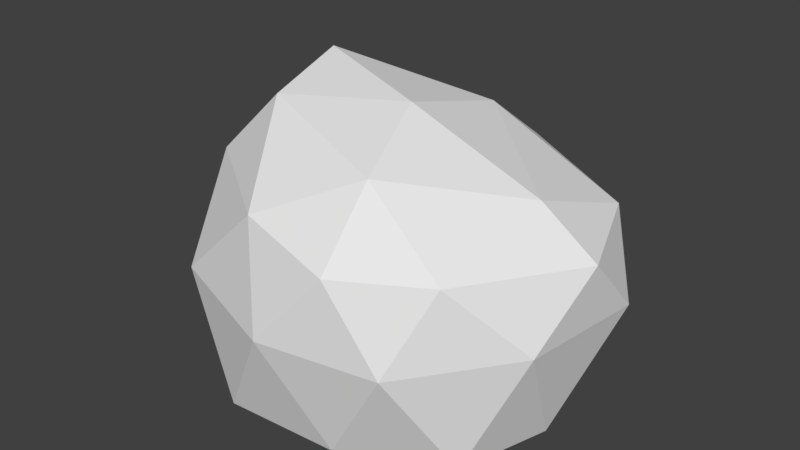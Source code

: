 # Source: rock2.blend  (saved by Blender 2.78.0; exported with 4.5.12 LTS)
import bpy
from mathutils import Matrix  # noqa: F401  (used for matrix-valued properties, if any)

bpy.ops.wm.read_factory_settings(use_empty=True)
scene = bpy.context.scene
scene.name = 'Scene'

# ---- collections
col_collection_1 = bpy.data.collections.new('Collection 1'); scene.collection.children.link(col_collection_1)

# ---- world
world_world = bpy.data.worlds.new('World'); scene.world = world_world
world_world.color = (0.05088, 0.05088, 0.05088)
world_world.use_sun_shadow = False
world_world.sun_shadow_jitter_overblur = 0.0
world_world.cycles.sampling_method = 'MANUAL'

# ---- meshes
me_icosphere = bpy.data.meshes.new('Icosphere')
me_icosphere.from_pydata([(3.277e-10, 0.0, 0.008213), (0.8907, -0.5257, 0.008213), (-0.3402, -0.8506, 0.008213), (-1.101, 0.0, 0.008213), (-0.315, 0.8624, 0.002416), (0.8987, 0.513, 0.02777), (0.4095, -0.9338, 1.069), (-0.7129, -0.4455, 1.232), (-0.7221, 0.553, 1.233), (0.2849, 0.9554, 1.13), (1.25, 0.01026, 1.034), (0.2457, -0.1037, 1.615), (-0.2, -0.5, 0.008213), (0.5235, -0.309, 0.008213), (0.3236, -0.809, 0.008213), (1.047, 0.000217, 0.008388), (0.5266, 0.3042, 0.01558), (-0.6471, 0.0, 0.008213), (-0.8471, -0.5, 0.008213), (-0.1924, 0.5043, 0.005536), (-0.8243, 0.5055, 0.009672), (0.3373, 0.806, 0.01735), (1.162, -0.3436, 0.6646), (1.257, 0.3464, 0.6739), (0.03615, -1.017, 0.6324), (0.6879, -0.8744, 0.6118), (-1.114, -0.254, 0.6988), (-0.6368, -0.8081, 0.7024), (-0.5482, 0.8499, 0.6798), (-1.09, 0.3647, 0.6547), (0.7915, 0.8086, 0.707), (0.06312, 1.053, 0.6611), (0.8558, -0.6494, 1.056), (-0.1095, -0.8661, 1.193), (-0.8988, 0.1263, 1.258), (-0.2896, 0.6789, 1.394), (1.027, 0.5794, 1.067), (0.4126, -0.6145, 1.44), (0.9427, -0.01142, 1.275), (-0.3678, -0.393, 1.594), (-0.4408, 0.09582, 1.701), (0.2759, 0.5307, 1.446)], [], [(0, 13, 12), (1, 13, 15), (0, 12, 17), (0, 17, 19), (0, 19, 16), (1, 15, 22), (2, 14, 24), (3, 18, 26), (4, 20, 28), (5, 21, 30), (1, 22, 25), (2, 24, 27), (3, 26, 29), (4, 28, 31), (5, 30, 23), (6, 32, 37), (7, 33, 39), (8, 34, 40), (9, 35, 41), (10, 36, 38), (38, 41, 11), (38, 36, 41), (36, 9, 41), (41, 40, 11), (41, 35, 40), (35, 8, 40), (40, 39, 11), (40, 34, 39), (34, 7, 39), (39, 37, 11), (39, 33, 37), (33, 6, 37), (37, 38, 11), (37, 32, 38), (32, 10, 38), (23, 36, 10), (23, 30, 36), (30, 9, 36), (31, 35, 9), (31, 28, 35), (28, 8, 35), (29, 34, 8), (29, 26, 34), (26, 7, 34), (27, 33, 7), (27, 24, 33), (24, 6, 33), (25, 32, 6), (25, 22, 32), (22, 10, 32), (30, 31, 9), (30, 21, 31), (21, 4, 31), (28, 29, 8), (28, 20, 29), (20, 3, 29), (26, 27, 7), (26, 18, 27), (18, 2, 27), (24, 25, 6), (24, 14, 25), (14, 1, 25), (22, 23, 10), (22, 15, 23), (15, 5, 23), (16, 21, 5), (16, 19, 21), (19, 4, 21), (19, 20, 4), (19, 17, 20), (17, 3, 20), (17, 18, 3), (17, 12, 18), (12, 2, 18), (15, 16, 5), (15, 13, 16), (13, 0, 16), (12, 14, 2), (12, 13, 14), (13, 1, 14)])
me_icosphere.use_remesh_preserve_volume = False
me_icosphere.use_remesh_preserve_attributes = False
me_icosphere.use_mirror_vertex_groups = False
me_icosphere.update()

# ---- objects
ob_icosphere = bpy.data.objects.new('Icosphere', me_icosphere)

# ---- transforms, parenting, visibility, modifiers, constraints
ob_icosphere.location = (0.0, 0.0, 0.0)
ob_icosphere.lineart.crease_threshold = 0.0

# ---- collection membership
col_collection_1.objects.link(ob_icosphere)

# ---- scene / render settings (as saved in the file)
scene.frame_start = 1; scene.frame_end = 250; scene.frame_set(1)
scene.render.engine = 'BLENDER_EEVEE_NEXT'
scene.render.resolution_percentage = 50
scene.render.dither_intensity = 0.0
scene.cycles.use_denoising = False
scene.cycles.samples = 128
scene.cycles.sampling_pattern = 'TABULATED_SOBOL'
scene.cycles.light_sampling_threshold = 0.0
scene.cycles.use_adaptive_sampling = False
scene.cycles.use_light_tree = False
scene.cycles.blur_glossy = 0.0
scene.cycles.sample_clamp_indirect = 0.0
scene.view_settings.view_transform = 'Standard'
bpy.context.view_layer.update()

# ---- added for rendering (the .blend has no active camera and no usable light): camera, sun
cam_auto = bpy.data.cameras.new('AutoCamera')
cam_auto.lens = 50.0
cam_auto.sensor_width = 36.0
cam_auto.clip_end = 1000.0
ob_auto_camera = bpy.data.objects.new('AutoCamera', cam_auto)
scene.collection.objects.link(ob_auto_camera)
ob_auto_camera.location = (3.38103, -3.95286, 3.49914)
ob_auto_camera.rotation_euler = (1.09748, -7.21219e-08, 0.694738)
scene.camera = ob_auto_camera
light_auto_sun = bpy.data.lights.new('AutoSun', 'SUN')
light_auto_sun.energy = 3.0
light_auto_sun.angle = 0.0523599
ob_auto_sun = bpy.data.objects.new('AutoSun', light_auto_sun)
scene.collection.objects.link(ob_auto_sun)
ob_auto_sun.rotation_euler = (0.872665, 0.174533, 0.523599)
bpy.context.view_layer.update()

